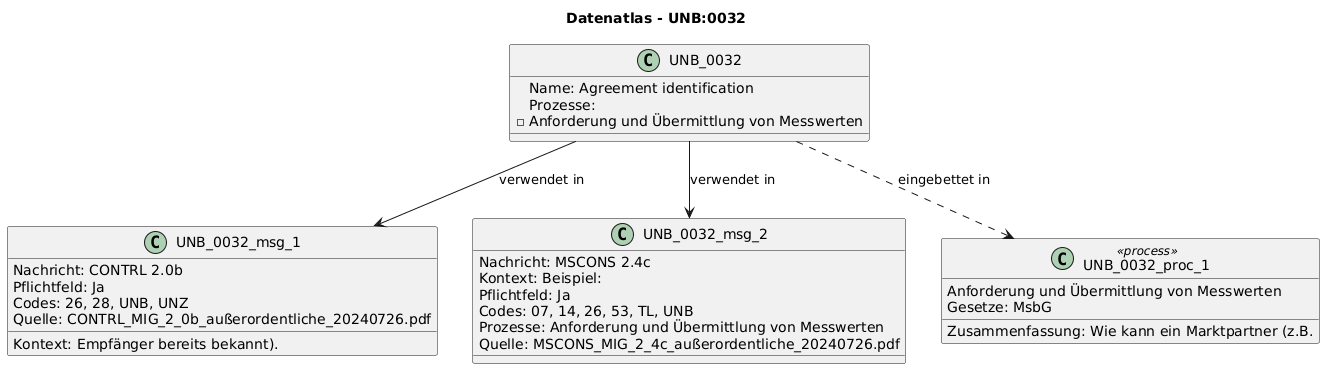

The diagram above was rendered by PlantUML. Its source (embedded in the PNG):
@startuml
title Datenatlas - UNB:0032
class UNB_0032 {
  Name: Agreement identification
  Prozesse:
    - Anforderung und Übermittlung von Messwerten
}
class UNB_0032_msg_1 {
  Nachricht: CONTRL 2.0b
  Kontext: Empfänger bereits bekannt).
  Pflichtfeld: Ja
  Codes: 26, 28, UNB, UNZ
  Quelle: CONTRL_MIG_2_0b_außerordentliche_20240726.pdf
}
UNB_0032 --> UNB_0032_msg_1 : verwendet in
class UNB_0032_msg_2 {
  Nachricht: MSCONS 2.4c
  Kontext: Beispiel:
  Pflichtfeld: Ja
  Codes: 07, 14, 26, 53, TL, UNB
  Prozesse: Anforderung und Übermittlung von Messwerten
  Quelle: MSCONS_MIG_2_4c_außerordentliche_20240726.pdf
}
UNB_0032 --> UNB_0032_msg_2 : verwendet in
class UNB_0032_proc_1 <<process>> {
  Anforderung und Übermittlung von Messwerten
  Gesetze: MsbG
  Zusammenfassung: Wie kann ein Marktpartner (z.B.
}
UNB_0032 ..> UNB_0032_proc_1 : eingebettet in
@enduml